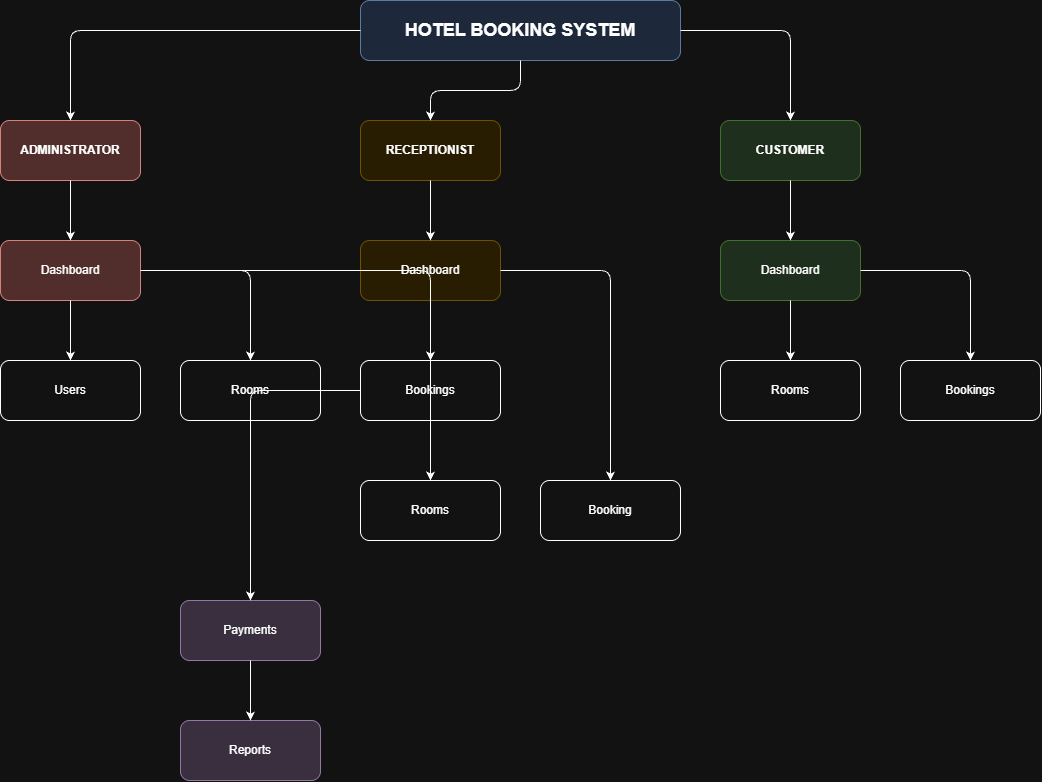

The diagram above was exported from draw.io. Its source (the exported page's mxGraphModel, read from the mxfile embedded in the PNG):
<mxGraphModel dx="1030" dy="562" grid="1" gridSize="10" guides="1" tooltips="1" connect="1" arrows="1" fold="1" page="1" pageScale="1" pageWidth="1169" pageHeight="827" math="0" shadow="0">
  <root>
    <mxCell id="0" />
    <mxCell id="1" parent="0" />
    <mxCell id="YqXmz_HRiW9x5nMtc_Fe-1" parent="1" style="rounded=1;whiteSpace=wrap;html=1;fontStyle=1;fontSize=18;fillColor=#dae8fc;strokeColor=#6c8ebf;" value="HOTEL BOOKING SYSTEM" vertex="1">
      <mxGeometry height="60" width="320" x="380" y="20" as="geometry" />
    </mxCell>
    <mxCell id="YqXmz_HRiW9x5nMtc_Fe-2" parent="1" style="rounded=1;whiteSpace=wrap;html=1;fontStyle=1;fillColor=#f8cecc;strokeColor=#b85450;" value="ADMINISTRATOR" vertex="1">
      <mxGeometry height="60" width="140" x="20" y="140" as="geometry" />
    </mxCell>
    <mxCell id="YqXmz_HRiW9x5nMtc_Fe-3" parent="1" style="rounded=1;whiteSpace=wrap;html=1;fontStyle=1;fillColor=#fff2cc;strokeColor=#d6b656;" value="RECEPTIONIST" vertex="1">
      <mxGeometry height="60" width="140" x="380" y="140" as="geometry" />
    </mxCell>
    <mxCell id="YqXmz_HRiW9x5nMtc_Fe-4" parent="1" style="rounded=1;whiteSpace=wrap;html=1;fontStyle=1;fillColor=#d5e8d4;strokeColor=#82b366;" value="CUSTOMER" vertex="1">
      <mxGeometry height="60" width="140" x="740" y="140" as="geometry" />
    </mxCell>
    <mxCell id="YqXmz_HRiW9x5nMtc_Fe-5" parent="1" style="rounded=1;whiteSpace=wrap;html=1;fillColor=#f8cecc;strokeColor=#b85450;" value="Dashboard" vertex="1">
      <mxGeometry height="60" width="140" x="20" y="260" as="geometry" />
    </mxCell>
    <mxCell id="YqXmz_HRiW9x5nMtc_Fe-6" parent="1" style="rounded=1;whiteSpace=wrap;html=1;fillColor=#fff2cc;strokeColor=#d6b656;" value="Dashboard" vertex="1">
      <mxGeometry height="60" width="140" x="380" y="260" as="geometry" />
    </mxCell>
    <mxCell id="YqXmz_HRiW9x5nMtc_Fe-7" parent="1" style="rounded=1;whiteSpace=wrap;html=1;fillColor=#d5e8d4;strokeColor=#82b366;" value="Dashboard" vertex="1">
      <mxGeometry height="60" width="140" x="740" y="260" as="geometry" />
    </mxCell>
    <mxCell id="YqXmz_HRiW9x5nMtc_Fe-8" parent="1" style="rounded=1;whiteSpace=wrap;html=1;" value="Users" vertex="1">
      <mxGeometry height="60" width="140" x="20" y="380" as="geometry" />
    </mxCell>
    <mxCell id="YqXmz_HRiW9x5nMtc_Fe-9" parent="1" style="rounded=1;whiteSpace=wrap;html=1;" value="Rooms" vertex="1">
      <mxGeometry height="60" width="140" x="200" y="380" as="geometry" />
    </mxCell>
    <mxCell id="YqXmz_HRiW9x5nMtc_Fe-10" parent="1" style="rounded=1;whiteSpace=wrap;html=1;" value="Bookings" vertex="1">
      <mxGeometry height="60" width="140" x="380" y="380" as="geometry" />
    </mxCell>
    <mxCell id="YqXmz_HRiW9x5nMtc_Fe-11" parent="1" style="rounded=1;whiteSpace=wrap;html=1;" value="Rooms" vertex="1">
      <mxGeometry height="60" width="140" x="380" y="500" as="geometry" />
    </mxCell>
    <mxCell id="YqXmz_HRiW9x5nMtc_Fe-12" parent="1" style="rounded=1;whiteSpace=wrap;html=1;" value="Booking" vertex="1">
      <mxGeometry height="60" width="140" x="560" y="500" as="geometry" />
    </mxCell>
    <mxCell id="YqXmz_HRiW9x5nMtc_Fe-13" parent="1" style="rounded=1;whiteSpace=wrap;html=1;" value="Rooms" vertex="1">
      <mxGeometry height="60" width="140" x="740" y="380" as="geometry" />
    </mxCell>
    <mxCell id="YqXmz_HRiW9x5nMtc_Fe-14" parent="1" style="rounded=1;whiteSpace=wrap;html=1;" value="Bookings" vertex="1">
      <mxGeometry height="60" width="140" x="920" y="380" as="geometry" />
    </mxCell>
    <mxCell id="YqXmz_HRiW9x5nMtc_Fe-15" parent="1" style="rounded=1;whiteSpace=wrap;html=1;fillColor=#e1d5e7;strokeColor=#9673a6;" value="Payments" vertex="1">
      <mxGeometry height="60" width="140" x="200" y="620" as="geometry" />
    </mxCell>
    <mxCell id="YqXmz_HRiW9x5nMtc_Fe-16" parent="1" style="rounded=1;whiteSpace=wrap;html=1;fillColor=#e1d5e7;strokeColor=#9673a6;" value="Reports" vertex="1">
      <mxGeometry height="60" width="140" x="200" y="740" as="geometry" />
    </mxCell>
    <mxCell id="YqXmz_HRiW9x5nMtc_Fe-17" edge="1" parent="1" source="YqXmz_HRiW9x5nMtc_Fe-1" style="edgeStyle=orthogonalEdgeStyle;rounded=1;html=1;endArrow=classic;" target="YqXmz_HRiW9x5nMtc_Fe-2">
      <mxGeometry relative="1" as="geometry" />
    </mxCell>
    <mxCell id="YqXmz_HRiW9x5nMtc_Fe-18" edge="1" parent="1" source="YqXmz_HRiW9x5nMtc_Fe-1" style="edgeStyle=orthogonalEdgeStyle;rounded=1;html=1;endArrow=classic;" target="YqXmz_HRiW9x5nMtc_Fe-3">
      <mxGeometry relative="1" as="geometry" />
    </mxCell>
    <mxCell id="YqXmz_HRiW9x5nMtc_Fe-19" edge="1" parent="1" source="YqXmz_HRiW9x5nMtc_Fe-1" style="edgeStyle=orthogonalEdgeStyle;rounded=1;html=1;endArrow=classic;" target="YqXmz_HRiW9x5nMtc_Fe-4">
      <mxGeometry relative="1" as="geometry" />
    </mxCell>
    <mxCell id="YqXmz_HRiW9x5nMtc_Fe-20" edge="1" parent="1" source="YqXmz_HRiW9x5nMtc_Fe-2" style="edgeStyle=orthogonalEdgeStyle;rounded=1;html=1;endArrow=classic;" target="YqXmz_HRiW9x5nMtc_Fe-5">
      <mxGeometry relative="1" as="geometry" />
    </mxCell>
    <mxCell id="YqXmz_HRiW9x5nMtc_Fe-21" edge="1" parent="1" source="YqXmz_HRiW9x5nMtc_Fe-3" style="edgeStyle=orthogonalEdgeStyle;rounded=1;html=1;endArrow=classic;" target="YqXmz_HRiW9x5nMtc_Fe-6">
      <mxGeometry relative="1" as="geometry" />
    </mxCell>
    <mxCell id="YqXmz_HRiW9x5nMtc_Fe-22" edge="1" parent="1" source="YqXmz_HRiW9x5nMtc_Fe-4" style="edgeStyle=orthogonalEdgeStyle;rounded=1;html=1;endArrow=classic;" target="YqXmz_HRiW9x5nMtc_Fe-7">
      <mxGeometry relative="1" as="geometry" />
    </mxCell>
    <mxCell id="YqXmz_HRiW9x5nMtc_Fe-23" edge="1" parent="1" source="YqXmz_HRiW9x5nMtc_Fe-5" style="edgeStyle=orthogonalEdgeStyle;rounded=1;html=1;endArrow=classic;" target="YqXmz_HRiW9x5nMtc_Fe-8">
      <mxGeometry relative="1" as="geometry" />
    </mxCell>
    <mxCell id="YqXmz_HRiW9x5nMtc_Fe-24" edge="1" parent="1" source="YqXmz_HRiW9x5nMtc_Fe-5" style="edgeStyle=orthogonalEdgeStyle;rounded=1;html=1;endArrow=classic;" target="YqXmz_HRiW9x5nMtc_Fe-9">
      <mxGeometry relative="1" as="geometry" />
    </mxCell>
    <mxCell id="YqXmz_HRiW9x5nMtc_Fe-25" edge="1" parent="1" source="YqXmz_HRiW9x5nMtc_Fe-5" style="edgeStyle=orthogonalEdgeStyle;rounded=1;html=1;endArrow=classic;" target="YqXmz_HRiW9x5nMtc_Fe-10">
      <mxGeometry relative="1" as="geometry" />
    </mxCell>
    <mxCell id="YqXmz_HRiW9x5nMtc_Fe-26" edge="1" parent="1" source="YqXmz_HRiW9x5nMtc_Fe-6" style="edgeStyle=orthogonalEdgeStyle;rounded=1;html=1;endArrow=classic;" target="YqXmz_HRiW9x5nMtc_Fe-11">
      <mxGeometry relative="1" as="geometry" />
    </mxCell>
    <mxCell id="YqXmz_HRiW9x5nMtc_Fe-27" edge="1" parent="1" source="YqXmz_HRiW9x5nMtc_Fe-6" style="edgeStyle=orthogonalEdgeStyle;rounded=1;html=1;endArrow=classic;" target="YqXmz_HRiW9x5nMtc_Fe-12">
      <mxGeometry relative="1" as="geometry" />
    </mxCell>
    <mxCell id="YqXmz_HRiW9x5nMtc_Fe-28" edge="1" parent="1" source="YqXmz_HRiW9x5nMtc_Fe-7" style="edgeStyle=orthogonalEdgeStyle;rounded=1;html=1;endArrow=classic;" target="YqXmz_HRiW9x5nMtc_Fe-13">
      <mxGeometry relative="1" as="geometry" />
    </mxCell>
    <mxCell id="YqXmz_HRiW9x5nMtc_Fe-29" edge="1" parent="1" source="YqXmz_HRiW9x5nMtc_Fe-7" style="edgeStyle=orthogonalEdgeStyle;rounded=1;html=1;endArrow=classic;" target="YqXmz_HRiW9x5nMtc_Fe-14">
      <mxGeometry relative="1" as="geometry" />
    </mxCell>
    <mxCell id="YqXmz_HRiW9x5nMtc_Fe-30" edge="1" parent="1" source="YqXmz_HRiW9x5nMtc_Fe-10" style="edgeStyle=orthogonalEdgeStyle;rounded=1;html=1;endArrow=classic;" target="YqXmz_HRiW9x5nMtc_Fe-15">
      <mxGeometry relative="1" as="geometry" />
    </mxCell>
    <mxCell id="YqXmz_HRiW9x5nMtc_Fe-31" edge="1" parent="1" source="YqXmz_HRiW9x5nMtc_Fe-15" style="edgeStyle=orthogonalEdgeStyle;rounded=1;html=1;endArrow=classic;" target="YqXmz_HRiW9x5nMtc_Fe-16">
      <mxGeometry relative="1" as="geometry" />
    </mxCell>
  </root>
</mxGraphModel>